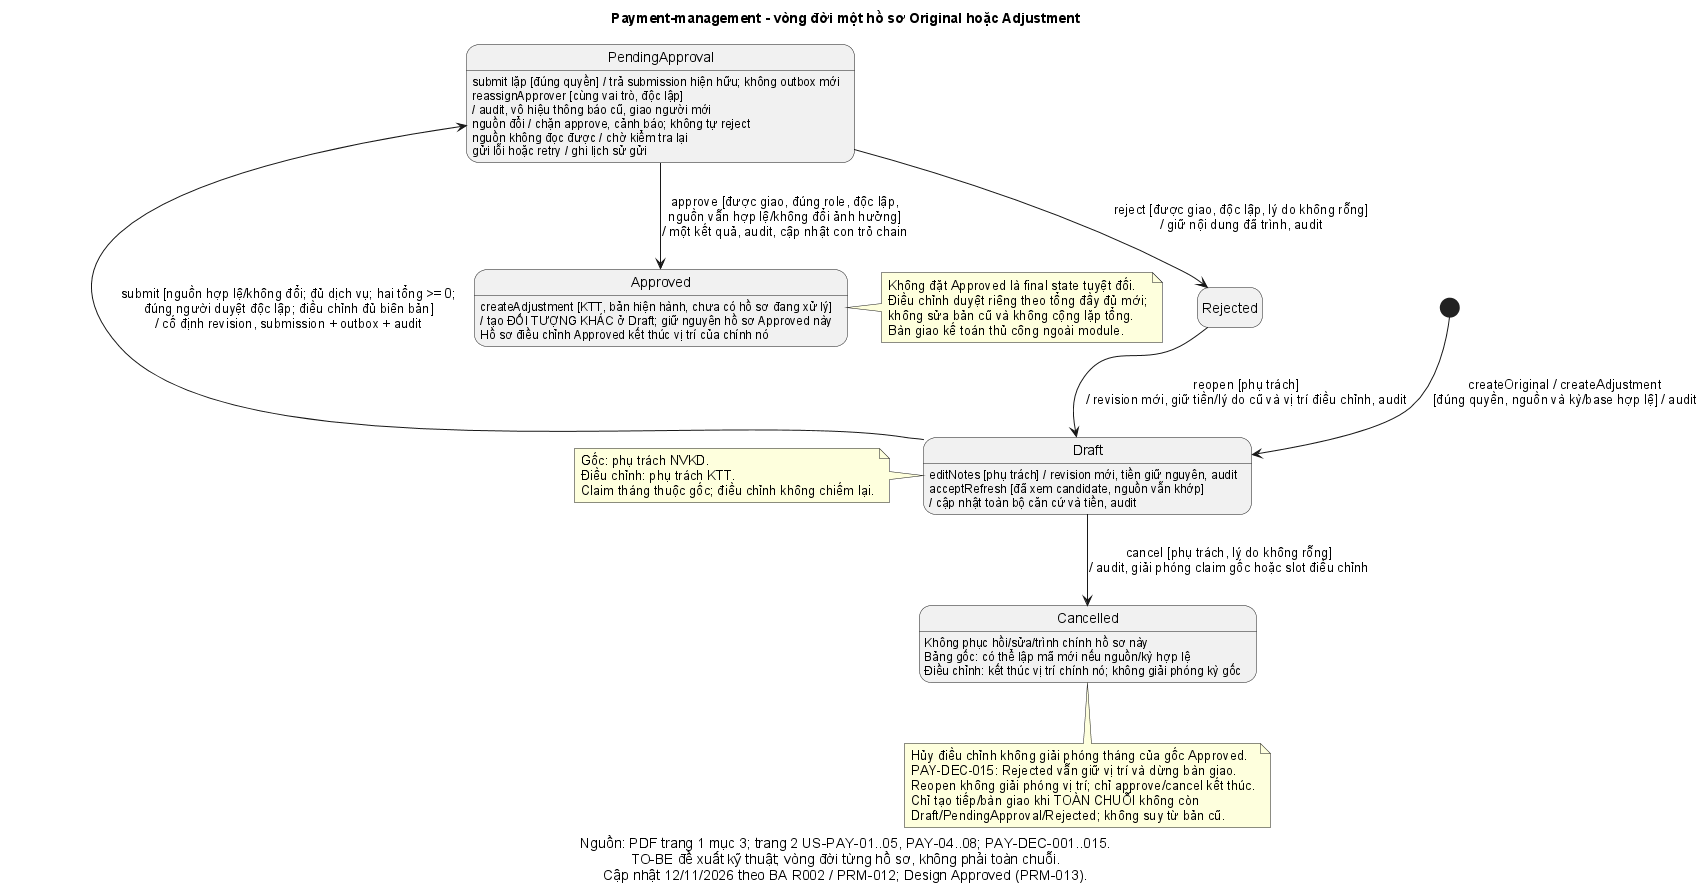

The diagram above was rendered by PlantUML. Its source (embedded in the PNG):
@startuml
title Payment-management - vòng đời một hồ sơ Original hoặc Adjustment
caption Nguồn: PDF trang 1 mục 3; trang 2 US-PAY-01..05, PAY-04..08; PAY-DEC-001..015.\nTO-BE đề xuất kỹ thuật; vòng đời từng hồ sơ, không phải toàn chuỗi.\nCập nhật 12/11/2026 theo BA R002 / PRM-012; Design Approved (PRM-013).
skinparam defaultFontName Arial
hide empty description

[*] --> Draft : createOriginal / createAdjustment\n[đúng quyền, nguồn và kỳ/base hợp lệ] / audit
Draft : editNotes [phụ trách] / revision mới, tiền giữ nguyên, audit
Draft : acceptRefresh [đã xem candidate, nguồn vẫn khớp]
Draft : / cập nhật toàn bộ căn cứ và tiền, audit
Draft --> PendingApproval : submit [nguồn hợp lệ/không đổi; đủ dịch vụ; hai tổng >= 0;\nđúng người duyệt độc lập; điều chỉnh đủ biên bản]\n/ cố định revision, submission + outbox + audit
PendingApproval : submit lặp [đúng quyền] / trả submission hiện hữu; không outbox mới
PendingApproval : reassignApprover [cùng vai trò, độc lập]
PendingApproval : / audit, vô hiệu thông báo cũ, giao người mới
PendingApproval : nguồn đổi / chặn approve, cảnh báo; không tự reject
PendingApproval : nguồn không đọc được / chờ kiểm tra lại
PendingApproval : gửi lỗi hoặc retry / ghi lịch sử gửi
PendingApproval --> Approved : approve [được giao, đúng role, độc lập,\nnguồn vẫn hợp lệ/không đổi ảnh hưởng]\n/ một kết quả, audit, cập nhật con trỏ chain
PendingApproval --> Rejected : reject [được giao, độc lập, lý do không rỗng]\n/ giữ nội dung đã trình, audit
Rejected --> Draft : reopen [phụ trách]\n/ revision mới, giữ tiền/lý do cũ và vị trí điều chỉnh, audit
Draft --> Cancelled : cancel [phụ trách, lý do không rỗng]\n/ audit, giải phóng claim gốc hoặc slot điều chỉnh

Approved : createAdjustment [KTT, bản hiện hành, chưa có hồ sơ đang xử lý]
Approved : / tạo ĐỐI TƯỢNG KHÁC ở Draft; giữ nguyên hồ sơ Approved này
Approved : Hồ sơ điều chỉnh Approved kết thúc vị trí của chính nó
Cancelled : Không phục hồi/sửa/trình chính hồ sơ này
Cancelled : Bảng gốc: có thể lập mã mới nếu nguồn/kỳ hợp lệ
Cancelled : Điều chỉnh: kết thúc vị trí chính nó; không giải phóng kỳ gốc

note right of Approved
  Không đặt Approved là final state tuyệt đối.
  Điều chỉnh duyệt riêng theo tổng đầy đủ mới;
  không sửa bản cũ và không cộng lặp tổng.
  Bàn giao kế toán thủ công ngoài module.
end note
note left of Draft
  Gốc: phụ trách NVKD.
  Điều chỉnh: phụ trách KTT.
  Claim tháng thuộc gốc; điều chỉnh không chiếm lại.
end note
note bottom of Cancelled
  Hủy điều chỉnh không giải phóng tháng của gốc Approved.
  PAY-DEC-015: Rejected vẫn giữ vị trí và dừng bàn giao.
  Reopen không giải phóng vị trí; chỉ approve/cancel kết thúc.
  Chỉ tạo tiếp/bàn giao khi TOÀN CHUỖI không còn
  Draft/PendingApproval/Rejected; không suy từ bản cũ.
end note
@enduml